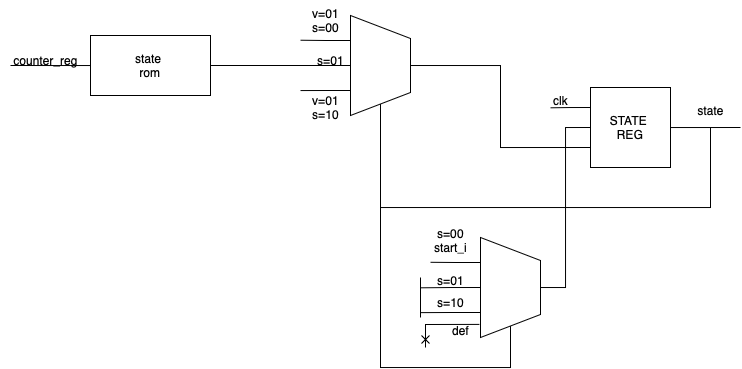

The diagram above was exported from draw.io. Its source (the exported page's mxGraphModel, read from the mxfile embedded in the PNG):
<mxGraphModel dx="858" dy="279" grid="1" gridSize="10" guides="1" tooltips="1" connect="1" arrows="1" fold="1" page="1" pageScale="1" pageWidth="827" pageHeight="1169" math="0" shadow="0">
  <root>
    <mxCell id="0" />
    <mxCell id="1" parent="0" />
    <mxCell id="J0tzh2S77HXKed5pue1l-26" style="edgeStyle=orthogonalEdgeStyle;rounded=0;orthogonalLoop=1;jettySize=auto;html=1;endArrow=none;endFill=0;" edge="1" parent="1" source="J0tzh2S77HXKed5pue1l-1">
      <mxGeometry relative="1" as="geometry">
        <mxPoint x="20" y="378" as="targetPoint" />
      </mxGeometry>
    </mxCell>
    <mxCell id="J0tzh2S77HXKed5pue1l-28" style="edgeStyle=orthogonalEdgeStyle;rounded=0;orthogonalLoop=1;jettySize=auto;html=1;exitX=1;exitY=0.5;exitDx=0;exitDy=0;entryX=0.5;entryY=0;entryDx=0;entryDy=0;endArrow=none;endFill=0;" edge="1" parent="1" source="J0tzh2S77HXKed5pue1l-1" target="J0tzh2S77HXKed5pue1l-3">
      <mxGeometry relative="1" as="geometry" />
    </mxCell>
    <mxCell id="J0tzh2S77HXKed5pue1l-1" value="state&amp;nbsp;&lt;div&gt;rom&lt;/div&gt;" style="rounded=0;whiteSpace=wrap;html=1;" vertex="1" parent="1">
      <mxGeometry x="100" y="348" width="120" height="60" as="geometry" />
    </mxCell>
    <mxCell id="J0tzh2S77HXKed5pue1l-7" style="edgeStyle=orthogonalEdgeStyle;rounded=0;orthogonalLoop=1;jettySize=auto;html=1;endArrow=none;endFill=0;" edge="1" parent="1" source="J0tzh2S77HXKed5pue1l-2">
      <mxGeometry relative="1" as="geometry">
        <mxPoint x="750" y="440" as="targetPoint" />
      </mxGeometry>
    </mxCell>
    <mxCell id="J0tzh2S77HXKed5pue1l-9" style="edgeStyle=orthogonalEdgeStyle;rounded=0;orthogonalLoop=1;jettySize=auto;html=1;exitX=0;exitY=0.25;exitDx=0;exitDy=0;strokeColor=default;endArrow=none;endFill=0;" edge="1" parent="1" source="J0tzh2S77HXKed5pue1l-2">
      <mxGeometry relative="1" as="geometry">
        <mxPoint x="560" y="420.3103448275863" as="targetPoint" />
      </mxGeometry>
    </mxCell>
    <mxCell id="J0tzh2S77HXKed5pue1l-2" value="STATE&amp;nbsp;&lt;div&gt;REG&lt;/div&gt;" style="whiteSpace=wrap;html=1;aspect=fixed;" vertex="1" parent="1">
      <mxGeometry x="600" y="400" width="80" height="80" as="geometry" />
    </mxCell>
    <mxCell id="J0tzh2S77HXKed5pue1l-11" style="edgeStyle=orthogonalEdgeStyle;rounded=0;orthogonalLoop=1;jettySize=auto;html=1;entryX=0;entryY=0.75;entryDx=0;entryDy=0;endArrow=none;endFill=0;" edge="1" parent="1" source="J0tzh2S77HXKed5pue1l-3" target="J0tzh2S77HXKed5pue1l-2">
      <mxGeometry relative="1" as="geometry" />
    </mxCell>
    <mxCell id="J0tzh2S77HXKed5pue1l-12" style="edgeStyle=orthogonalEdgeStyle;rounded=0;orthogonalLoop=1;jettySize=auto;html=1;exitX=0;exitY=0.5;exitDx=0;exitDy=0;endArrow=none;endFill=0;" edge="1" parent="1" source="J0tzh2S77HXKed5pue1l-3">
      <mxGeometry relative="1" as="geometry">
        <mxPoint x="720" y="440" as="targetPoint" />
        <Array as="points">
          <mxPoint x="390" y="520" />
          <mxPoint x="720" y="520" />
        </Array>
      </mxGeometry>
    </mxCell>
    <mxCell id="J0tzh2S77HXKed5pue1l-32" style="edgeStyle=orthogonalEdgeStyle;rounded=0;orthogonalLoop=1;jettySize=auto;html=1;exitX=0.75;exitY=0;exitDx=0;exitDy=0;endArrow=none;endFill=0;" edge="1" parent="1" source="J0tzh2S77HXKed5pue1l-3">
      <mxGeometry relative="1" as="geometry">
        <mxPoint x="310" y="352.72413793103453" as="targetPoint" />
      </mxGeometry>
    </mxCell>
    <mxCell id="J0tzh2S77HXKed5pue1l-33" style="edgeStyle=orthogonalEdgeStyle;rounded=0;orthogonalLoop=1;jettySize=auto;html=1;exitX=0.25;exitY=0;exitDx=0;exitDy=0;endArrow=none;endFill=0;" edge="1" parent="1" source="J0tzh2S77HXKed5pue1l-3">
      <mxGeometry relative="1" as="geometry">
        <mxPoint x="310" y="403.0689655172414" as="targetPoint" />
      </mxGeometry>
    </mxCell>
    <mxCell id="J0tzh2S77HXKed5pue1l-3" value="" style="verticalLabelPosition=middle;verticalAlign=middle;html=1;shape=trapezoid;perimeter=trapezoidPerimeter;whiteSpace=wrap;size=0.23;arcSize=10;flipV=1;labelPosition=center;align=center;rotation=-90;" vertex="1" parent="1">
      <mxGeometry x="340" y="348" width="100" height="60" as="geometry" />
    </mxCell>
    <mxCell id="J0tzh2S77HXKed5pue1l-5" style="edgeStyle=orthogonalEdgeStyle;rounded=0;orthogonalLoop=1;jettySize=auto;html=1;entryX=0;entryY=0.5;entryDx=0;entryDy=0;endArrow=none;endFill=0;" edge="1" parent="1" source="J0tzh2S77HXKed5pue1l-4" target="J0tzh2S77HXKed5pue1l-2">
      <mxGeometry relative="1" as="geometry" />
    </mxCell>
    <mxCell id="J0tzh2S77HXKed5pue1l-13" style="edgeStyle=orthogonalEdgeStyle;rounded=0;orthogonalLoop=1;jettySize=auto;html=1;exitX=0.75;exitY=0;exitDx=0;exitDy=0;endArrow=none;endFill=0;" edge="1" parent="1" source="J0tzh2S77HXKed5pue1l-4">
      <mxGeometry relative="1" as="geometry">
        <mxPoint x="440" y="574.7931034482759" as="targetPoint" />
      </mxGeometry>
    </mxCell>
    <mxCell id="J0tzh2S77HXKed5pue1l-15" style="edgeStyle=orthogonalEdgeStyle;rounded=0;orthogonalLoop=1;jettySize=auto;html=1;exitX=0.5;exitY=0;exitDx=0;exitDy=0;endArrow=none;endFill=0;" edge="1" parent="1" source="J0tzh2S77HXKed5pue1l-4">
      <mxGeometry relative="1" as="geometry">
        <mxPoint x="430" y="600.3103448275863" as="targetPoint" />
      </mxGeometry>
    </mxCell>
    <mxCell id="J0tzh2S77HXKed5pue1l-16" style="edgeStyle=orthogonalEdgeStyle;rounded=0;orthogonalLoop=1;jettySize=auto;html=1;exitX=0.25;exitY=0;exitDx=0;exitDy=0;endArrow=none;endFill=0;" edge="1" parent="1" source="J0tzh2S77HXKed5pue1l-4">
      <mxGeometry relative="1" as="geometry">
        <mxPoint x="430" y="625.1379310344828" as="targetPoint" />
      </mxGeometry>
    </mxCell>
    <mxCell id="J0tzh2S77HXKed5pue1l-25" style="edgeStyle=orthogonalEdgeStyle;rounded=0;orthogonalLoop=1;jettySize=auto;html=1;exitX=0;exitY=0.5;exitDx=0;exitDy=0;endArrow=none;endFill=0;" edge="1" parent="1" source="J0tzh2S77HXKed5pue1l-4">
      <mxGeometry relative="1" as="geometry">
        <mxPoint x="390" y="510" as="targetPoint" />
        <Array as="points">
          <mxPoint x="520" y="680" />
          <mxPoint x="390" y="680" />
        </Array>
      </mxGeometry>
    </mxCell>
    <mxCell id="J0tzh2S77HXKed5pue1l-4" value="" style="verticalLabelPosition=middle;verticalAlign=middle;html=1;shape=trapezoid;perimeter=trapezoidPerimeter;whiteSpace=wrap;size=0.23;arcSize=10;flipV=1;labelPosition=center;align=center;rotation=-90;" vertex="1" parent="1">
      <mxGeometry x="470" y="570" width="100" height="60" as="geometry" />
    </mxCell>
    <mxCell id="J0tzh2S77HXKed5pue1l-8" value="state" style="text;html=1;align=center;verticalAlign=middle;resizable=0;points=[];autosize=1;strokeColor=none;fillColor=none;" vertex="1" parent="1">
      <mxGeometry x="695" y="408" width="50" height="30" as="geometry" />
    </mxCell>
    <mxCell id="J0tzh2S77HXKed5pue1l-10" value="clk" style="text;html=1;align=center;verticalAlign=middle;resizable=0;points=[];autosize=1;strokeColor=none;fillColor=none;" vertex="1" parent="1">
      <mxGeometry x="550" y="398" width="40" height="30" as="geometry" />
    </mxCell>
    <mxCell id="J0tzh2S77HXKed5pue1l-14" value="s=00&lt;div&gt;start_i&lt;/div&gt;" style="text;html=1;align=center;verticalAlign=middle;resizable=0;points=[];autosize=1;strokeColor=none;fillColor=none;" vertex="1" parent="1">
      <mxGeometry x="430" y="533" width="60" height="40" as="geometry" />
    </mxCell>
    <mxCell id="J0tzh2S77HXKed5pue1l-18" value="" style="endArrow=none;html=1;rounded=0;" edge="1" parent="1">
      <mxGeometry width="50" height="50" relative="1" as="geometry">
        <mxPoint x="430" y="630" as="sourcePoint" />
        <mxPoint x="430" y="590" as="targetPoint" />
      </mxGeometry>
    </mxCell>
    <mxCell id="J0tzh2S77HXKed5pue1l-19" value="s=01" style="text;html=1;align=center;verticalAlign=middle;resizable=0;points=[];autosize=1;strokeColor=none;fillColor=none;" vertex="1" parent="1">
      <mxGeometry x="435" y="578" width="50" height="30" as="geometry" />
    </mxCell>
    <mxCell id="J0tzh2S77HXKed5pue1l-22" value="s=10" style="text;html=1;align=center;verticalAlign=middle;resizable=0;points=[];autosize=1;strokeColor=none;fillColor=none;" vertex="1" parent="1">
      <mxGeometry x="435" y="600" width="50" height="30" as="geometry" />
    </mxCell>
    <mxCell id="J0tzh2S77HXKed5pue1l-23" value="" style="endArrow=none;html=1;rounded=0;entryX=0.131;entryY=1.018;entryDx=0;entryDy=0;entryPerimeter=0;endFill=0;startArrow=cross;startFill=0;" edge="1" parent="1" target="J0tzh2S77HXKed5pue1l-4">
      <mxGeometry width="50" height="50" relative="1" as="geometry">
        <mxPoint x="435" y="660" as="sourcePoint" />
        <mxPoint x="485" y="640" as="targetPoint" />
        <Array as="points">
          <mxPoint x="435" y="637" />
        </Array>
      </mxGeometry>
    </mxCell>
    <mxCell id="J0tzh2S77HXKed5pue1l-24" value="def" style="text;html=1;align=center;verticalAlign=middle;resizable=0;points=[];autosize=1;strokeColor=none;fillColor=none;" vertex="1" parent="1">
      <mxGeometry x="450" y="628" width="40" height="30" as="geometry" />
    </mxCell>
    <mxCell id="J0tzh2S77HXKed5pue1l-30" value="counter_reg" style="text;html=1;align=center;verticalAlign=middle;resizable=0;points=[];autosize=1;strokeColor=none;fillColor=none;" vertex="1" parent="1">
      <mxGeometry x="10" y="358" width="90" height="30" as="geometry" />
    </mxCell>
    <mxCell id="J0tzh2S77HXKed5pue1l-31" value="s=01" style="text;html=1;align=center;verticalAlign=middle;resizable=0;points=[];autosize=1;strokeColor=none;fillColor=none;" vertex="1" parent="1">
      <mxGeometry x="315" y="358" width="50" height="30" as="geometry" />
    </mxCell>
    <mxCell id="J0tzh2S77HXKed5pue1l-34" value="v=01&lt;div&gt;s=00&lt;/div&gt;" style="text;html=1;align=center;verticalAlign=middle;resizable=0;points=[];autosize=1;strokeColor=none;fillColor=none;" vertex="1" parent="1">
      <mxGeometry x="310" y="313" width="50" height="40" as="geometry" />
    </mxCell>
    <mxCell id="J0tzh2S77HXKed5pue1l-35" value="v=01&lt;div&gt;s=10&lt;/div&gt;" style="text;html=1;align=center;verticalAlign=middle;resizable=0;points=[];autosize=1;strokeColor=none;fillColor=none;" vertex="1" parent="1">
      <mxGeometry x="310" y="400" width="50" height="40" as="geometry" />
    </mxCell>
  </root>
</mxGraphModel>